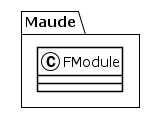

The diagram above was rendered by PlantUML. Its source (embedded in the PNG):
@startuml
!theme plain
package Maude {
class FModule {
}
}
@enduml